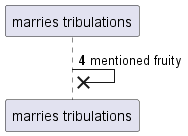

The diagram above was rendered by PlantUML. Its source (embedded in the PNG):
@startuml
participant "marries tribulations" as 0
autonumber 4 3
0 ->x 0: mentioned fruity
@enduml